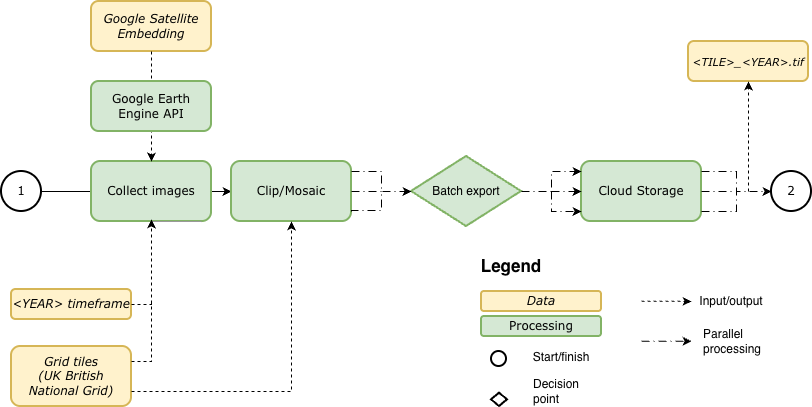

The diagram above was exported from draw.io. Its source (the exported page's mxGraphModel, read from the mxfile embedded in the PNG):
<mxGraphModel dx="1231" dy="782" grid="1" gridSize="10" guides="1" tooltips="1" connect="1" arrows="1" fold="1" page="1" pageScale="1" pageWidth="827" pageHeight="1169" math="0" shadow="0">
  <root>
    <mxCell id="0" />
    <mxCell id="1" parent="0" />
    <mxCell id="8Nskhx1epPLEFDlfAD2U-19" edge="1" parent="1" source="7XwNeM-ZRx3saX1d7Xcc-1" style="edgeStyle=orthogonalEdgeStyle;rounded=0;orthogonalLoop=1;jettySize=auto;html=1;exitX=1;exitY=0.5;exitDx=0;exitDy=0;entryX=0;entryY=0.5;entryDx=0;entryDy=0;exitPerimeter=0;" target="7XwNeM-ZRx3saX1d7Xcc-54">
      <mxGeometry relative="1" as="geometry">
        <mxPoint x="270" y="320" as="sourcePoint" />
        <mxPoint x="305" y="320" as="targetPoint" />
      </mxGeometry>
    </mxCell>
    <mxCell id="7XwNeM-ZRx3saX1d7Xcc-1" parent="1" style="strokeWidth=2;html=1;shape=mxgraph.flowchart.start_2;whiteSpace=wrap;rounded=0;shadow=0;labelBackgroundColor=none;fillColor=#ffffff;fontFamily=Verdana;fontSize=12;fontColor=#000000;align=center;" value="1" vertex="1">
      <mxGeometry height="40" width="40" x="10" y="190" as="geometry" />
    </mxCell>
    <mxCell id="7XwNeM-ZRx3saX1d7Xcc-2" parent="1" style="rounded=1;whiteSpace=wrap;html=1;shadow=0;labelBackgroundColor=none;strokeColor=#82b366;strokeWidth=2;fillColor=#d5e8d4;fontFamily=Verdana;fontSize=12;align=center;" value="Collect images" vertex="1">
      <mxGeometry height="60" width="120" x="100" y="180" as="geometry" />
    </mxCell>
    <mxCell id="7XwNeM-ZRx3saX1d7Xcc-19" parent="1" style="rounded=1;whiteSpace=wrap;html=1;shadow=0;labelBackgroundColor=none;strokeColor=#82b366;strokeWidth=2;fillColor=#d5e8d4;fontFamily=Verdana;fontSize=12;align=center;" value="Cloud Storage" vertex="1">
      <mxGeometry height="60" width="120" x="590" y="180" as="geometry" />
    </mxCell>
    <mxCell id="7XwNeM-ZRx3saX1d7Xcc-30" parent="1" style="rounded=1;whiteSpace=wrap;html=1;shadow=0;labelBackgroundColor=none;strokeColor=#d6b656;strokeWidth=2;fillColor=#fff2cc;fontFamily=Verdana;fontSize=12;align=center;fontStyle=2" value="&amp;lt;YEAR&amp;gt; timeframe" vertex="1">
      <mxGeometry height="30" width="120" x="20" y="308" as="geometry" />
    </mxCell>
    <mxCell id="7XwNeM-ZRx3saX1d7Xcc-31" parent="1" style="rounded=1;whiteSpace=wrap;html=1;shadow=0;labelBackgroundColor=none;strokeColor=#d6b656;strokeWidth=2;fillColor=#fff2cc;fontFamily=Verdana;fontSize=12;align=center;fontStyle=2" value="Grid tiles&lt;div&gt;(UK British National Grid)&lt;/div&gt;" vertex="1">
      <mxGeometry height="60" width="120" x="20" y="365" as="geometry" />
    </mxCell>
    <mxCell id="7XwNeM-ZRx3saX1d7Xcc-33" parent="1" style="rounded=1;whiteSpace=wrap;html=1;shadow=0;labelBackgroundColor=none;strokeColor=#d6b656;strokeWidth=2;fillColor=#fff2cc;fontFamily=Verdana;fontSize=12;align=center;fontStyle=2" value="Google Satellite Embedding" vertex="1">
      <mxGeometry height="50" width="120" x="100" y="20" as="geometry" />
    </mxCell>
    <mxCell id="7XwNeM-ZRx3saX1d7Xcc-35" parent="1" style="strokeWidth=2;html=1;shape=mxgraph.flowchart.start_2;whiteSpace=wrap;rounded=0;shadow=0;labelBackgroundColor=none;fillColor=#ffffff;fontFamily=Verdana;fontSize=12;fontColor=#000000;align=center;" value="" vertex="1">
      <mxGeometry height="15" width="15" x="500" y="370" as="geometry" />
    </mxCell>
    <mxCell id="7XwNeM-ZRx3saX1d7Xcc-24" parent="1" style="strokeWidth=2;html=1;shape=mxgraph.flowchart.start_2;whiteSpace=wrap;rounded=0;shadow=0;labelBackgroundColor=none;fillColor=#ffffff;fontFamily=Verdana;fontSize=12;fontColor=#000000;align=center;" value="2" vertex="1">
      <mxGeometry height="40" width="40" x="780" y="190" as="geometry" />
    </mxCell>
    <mxCell id="7XwNeM-ZRx3saX1d7Xcc-48" parent="1" style="text;html=1;whiteSpace=wrap;strokeColor=none;fillColor=none;align=center;verticalAlign=middle;rounded=0;" value="Start/finish" vertex="1">
      <mxGeometry height="27.5" width="60" x="540" y="362.5" as="geometry" />
    </mxCell>
    <mxCell id="7XwNeM-ZRx3saX1d7Xcc-54" parent="1" style="rounded=1;whiteSpace=wrap;html=1;shadow=0;labelBackgroundColor=none;strokeColor=#82b366;strokeWidth=2;fillColor=#d5e8d4;fontFamily=Verdana;fontSize=12;align=center;" value="Clip/Mosaic" vertex="1">
      <mxGeometry height="60" width="120" x="240" y="180" as="geometry" />
    </mxCell>
    <mxCell id="7XwNeM-ZRx3saX1d7Xcc-57" edge="1" parent="1" style="edgeStyle=orthogonalEdgeStyle;rounded=0;html=1;labelBackgroundColor=none;startSize=5;endArrow=none;endFill=0;endSize=5;jettySize=auto;orthogonalLoop=1;strokeColor=#999999;strokeWidth=1;fontFamily=Verdana;fontSize=12;fontColor=#000000;">
      <mxGeometry relative="1" as="geometry">
        <mxPoint x="160" y="240" as="sourcePoint" />
        <mxPoint x="210" y="240" as="targetPoint" />
      </mxGeometry>
    </mxCell>
    <mxCell id="7XwNeM-ZRx3saX1d7Xcc-63" parent="1" style="shape=rhombus;html=1;dashed=0;whiteSpace=wrap;perimeter=rhombusPerimeter;strokeWidth=2;fillColor=#d5e8d4;strokeColor=#82b366;" value="Batch export" vertex="1">
      <mxGeometry height="70" width="110" x="420" y="175" as="geometry" />
    </mxCell>
    <mxCell id="7XwNeM-ZRx3saX1d7Xcc-65" parent="1" style="shape=rhombus;html=1;dashed=0;whiteSpace=wrap;perimeter=rhombusPerimeter;strokeWidth=2;" value="" vertex="1">
      <mxGeometry height="13.33" width="16" x="500" y="411.6700000000001" as="geometry" />
    </mxCell>
    <mxCell id="7XwNeM-ZRx3saX1d7Xcc-66" parent="1" style="text;html=1;whiteSpace=wrap;strokeColor=none;fillColor=none;align=left;verticalAlign=middle;rounded=0;" value="Decision point" vertex="1">
      <mxGeometry height="30" width="60" x="540" y="395" as="geometry" />
    </mxCell>
    <mxCell id="8Nskhx1epPLEFDlfAD2U-1" parent="1" style="rounded=1;whiteSpace=wrap;html=1;shadow=0;labelBackgroundColor=none;strokeColor=#d6b656;strokeWidth=2;fillColor=#fff2cc;fontFamily=Verdana;fontSize=12;align=center;" value="&lt;i&gt;Data&lt;/i&gt;" vertex="1">
      <mxGeometry height="20" width="120" x="490" y="310" as="geometry" />
    </mxCell>
    <mxCell id="8Nskhx1epPLEFDlfAD2U-2" parent="1" style="text;html=1;whiteSpace=wrap;strokeColor=none;fillColor=none;align=center;verticalAlign=middle;rounded=0;fontStyle=1;fontSize=17;" value="Legend" vertex="1">
      <mxGeometry height="30" width="60" x="490" y="270" as="geometry" />
    </mxCell>
    <mxCell id="8Nskhx1epPLEFDlfAD2U-3" parent="1" style="rounded=1;whiteSpace=wrap;html=1;shadow=0;labelBackgroundColor=none;strokeColor=#82b366;strokeWidth=2;fillColor=#d5e8d4;fontFamily=Verdana;fontSize=12;align=center;" value="Processing" vertex="1">
      <mxGeometry height="20" width="120" x="490" y="335" as="geometry" />
    </mxCell>
    <mxCell id="8Nskhx1epPLEFDlfAD2U-6" parent="1" style="rounded=1;whiteSpace=wrap;html=1;shadow=0;labelBackgroundColor=none;strokeColor=#d6b656;strokeWidth=2;fillColor=#fff2cc;fontFamily=Verdana;fontSize=11;align=center;" value="&lt;font face=&quot;Verdana&quot;&gt;&lt;i&gt;&amp;lt;TILE&amp;gt;_&amp;lt;YEAR&amp;gt;.tif&lt;/i&gt;&lt;/font&gt;" vertex="1">
      <mxGeometry height="40" width="120" x="697" y="60" as="geometry" />
    </mxCell>
    <mxCell id="8Nskhx1epPLEFDlfAD2U-7" edge="1" parent="1" style="edgeStyle=orthogonalEdgeStyle;rounded=0;orthogonalLoop=1;jettySize=auto;html=1;dashed=1;dashPattern=8 4 1 4;">
      <mxGeometry relative="1" as="geometry">
        <Array as="points">
          <mxPoint x="390" y="229" />
          <mxPoint x="390" y="210" />
        </Array>
        <mxPoint x="360" y="230" as="sourcePoint" />
        <mxPoint x="420" y="210" as="targetPoint" />
      </mxGeometry>
    </mxCell>
    <mxCell id="8Nskhx1epPLEFDlfAD2U-8" edge="1" parent="1" style="edgeStyle=orthogonalEdgeStyle;rounded=0;orthogonalLoop=1;jettySize=auto;html=1;dashed=1;dashPattern=8 4 1 4;">
      <mxGeometry relative="1" as="geometry">
        <Array as="points">
          <mxPoint x="390" y="190" />
          <mxPoint x="390" y="210" />
        </Array>
        <mxPoint x="360" y="190" as="sourcePoint" />
        <mxPoint x="420" y="210" as="targetPoint" />
      </mxGeometry>
    </mxCell>
    <mxCell id="8Nskhx1epPLEFDlfAD2U-9" edge="1" parent="1" style="edgeStyle=orthogonalEdgeStyle;rounded=0;orthogonalLoop=1;jettySize=auto;html=1;dashed=1;dashPattern=8 4 1 4;strokeWidth=1;endArrow=none;endFill=0;">
      <mxGeometry relative="1" as="geometry">
        <mxPoint x="360" y="210" as="sourcePoint" />
        <mxPoint x="390" y="210" as="targetPoint" />
      </mxGeometry>
    </mxCell>
    <mxCell id="8Nskhx1epPLEFDlfAD2U-10" edge="1" parent="1" style="edgeStyle=orthogonalEdgeStyle;rounded=0;orthogonalLoop=1;jettySize=auto;html=1;exitX=0.958;exitY=0.347;exitDx=0;exitDy=0;dashed=1;dashPattern=8 4 1 4;exitPerimeter=0;">
      <mxGeometry relative="1" as="geometry">
        <mxPoint x="650" y="359.75" as="sourcePoint" />
        <mxPoint x="700" y="359.75" as="targetPoint" />
      </mxGeometry>
    </mxCell>
    <mxCell id="8Nskhx1epPLEFDlfAD2U-11" parent="1" style="text;html=1;whiteSpace=wrap;strokeColor=none;fillColor=none;align=left;verticalAlign=middle;rounded=0;" value="Parallel processing" vertex="1">
      <mxGeometry height="30" width="60" x="710" y="345" as="geometry" />
    </mxCell>
    <mxCell id="8Nskhx1epPLEFDlfAD2U-12" parent="1" style="text;html=1;whiteSpace=wrap;strokeColor=none;fillColor=none;align=center;verticalAlign=middle;rounded=0;" value="Input/output" vertex="1">
      <mxGeometry height="30" width="60" x="710" y="305" as="geometry" />
    </mxCell>
    <mxCell id="8Nskhx1epPLEFDlfAD2U-16" edge="1" parent="1" source="7XwNeM-ZRx3saX1d7Xcc-31" style="edgeStyle=orthogonalEdgeStyle;rounded=0;orthogonalLoop=1;jettySize=auto;html=1;exitX=1;exitY=0.75;exitDx=0;exitDy=0;dashed=1;entryX=0.5;entryY=1;entryDx=0;entryDy=0;" target="7XwNeM-ZRx3saX1d7Xcc-54">
      <mxGeometry relative="1" as="geometry">
        <mxPoint x="370" y="370" as="sourcePoint" />
        <mxPoint x="550" y="400" as="targetPoint" />
      </mxGeometry>
    </mxCell>
    <mxCell id="8Nskhx1epPLEFDlfAD2U-17" edge="1" parent="1" source="7XwNeM-ZRx3saX1d7Xcc-31" style="edgeStyle=orthogonalEdgeStyle;rounded=0;orthogonalLoop=1;jettySize=auto;html=1;exitX=1;exitY=0.25;exitDx=0;exitDy=0;dashed=1;entryX=0.5;entryY=1;entryDx=0;entryDy=0;">
      <mxGeometry relative="1" as="geometry">
        <mxPoint y="408" as="sourcePoint" />
        <mxPoint x="160" y="238" as="targetPoint" />
      </mxGeometry>
    </mxCell>
    <mxCell id="8Nskhx1epPLEFDlfAD2U-18" edge="1" parent="1" source="7XwNeM-ZRx3saX1d7Xcc-30" style="edgeStyle=orthogonalEdgeStyle;rounded=0;orthogonalLoop=1;jettySize=auto;html=1;exitX=1;exitY=0.5;exitDx=0;exitDy=0;dashed=1;endArrow=none;endFill=0;">
      <mxGeometry relative="1" as="geometry">
        <mxPoint x="170" y="512" as="sourcePoint" />
        <mxPoint x="160" y="320" as="targetPoint" />
      </mxGeometry>
    </mxCell>
    <mxCell id="8Nskhx1epPLEFDlfAD2U-20" edge="1" parent="1" source="7XwNeM-ZRx3saX1d7Xcc-33" style="edgeStyle=orthogonalEdgeStyle;rounded=0;orthogonalLoop=1;jettySize=auto;html=1;exitX=0.5;exitY=1;exitDx=0;exitDy=0;dashed=1;entryX=0.5;entryY=0;entryDx=0;entryDy=0;" target="7XwNeM-ZRx3saX1d7Xcc-2">
      <mxGeometry relative="1" as="geometry">
        <mxPoint x="290" y="530" as="sourcePoint" />
        <mxPoint x="450" y="360" as="targetPoint" />
      </mxGeometry>
    </mxCell>
    <mxCell id="7XwNeM-ZRx3saX1d7Xcc-60" parent="1" style="rounded=1;whiteSpace=wrap;html=1;shadow=0;labelBackgroundColor=none;strokeColor=#82b366;strokeWidth=2;fillColor=#d5e8d4;fontFamily=Verdana;fontSize=12;align=center;" value="Google Earth Engine API" vertex="1">
      <mxGeometry height="50" width="120" x="100" y="100" as="geometry" />
    </mxCell>
    <mxCell id="8Nskhx1epPLEFDlfAD2U-21" edge="1" parent="1" style="edgeStyle=orthogonalEdgeStyle;rounded=0;orthogonalLoop=1;jettySize=auto;html=1;dashed=1;entryX=0.5;entryY=1;entryDx=0;entryDy=0;" target="8Nskhx1epPLEFDlfAD2U-6">
      <mxGeometry relative="1" as="geometry">
        <mxPoint x="757" y="210" as="sourcePoint" />
        <mxPoint x="927" y="190" as="targetPoint" />
      </mxGeometry>
    </mxCell>
    <mxCell id="8Nskhx1epPLEFDlfAD2U-23" edge="1" parent="1" source="7XwNeM-ZRx3saX1d7Xcc-63" style="edgeStyle=orthogonalEdgeStyle;rounded=0;orthogonalLoop=1;jettySize=auto;html=1;dashed=1;dashPattern=8 4 1 4;exitX=1;exitY=0.5;exitDx=0;exitDy=0;">
      <mxGeometry relative="1" as="geometry">
        <Array as="points">
          <mxPoint x="560" y="210" />
          <mxPoint x="560" y="190" />
          <mxPoint x="590" y="190" />
        </Array>
        <mxPoint x="540" y="290" as="sourcePoint" />
        <mxPoint x="590" y="190" as="targetPoint" />
      </mxGeometry>
    </mxCell>
    <mxCell id="8Nskhx1epPLEFDlfAD2U-24" edge="1" parent="1" style="edgeStyle=orthogonalEdgeStyle;rounded=0;orthogonalLoop=1;jettySize=auto;html=1;dashed=1;dashPattern=8 4 1 4;" target="7XwNeM-ZRx3saX1d7Xcc-19">
      <mxGeometry relative="1" as="geometry">
        <Array as="points">
          <mxPoint x="560" y="230" />
        </Array>
        <mxPoint x="560" y="210" as="sourcePoint" />
        <mxPoint x="590" y="90" as="targetPoint" />
      </mxGeometry>
    </mxCell>
    <mxCell id="8Nskhx1epPLEFDlfAD2U-25" edge="1" parent="1" style="edgeStyle=orthogonalEdgeStyle;rounded=0;orthogonalLoop=1;jettySize=auto;html=1;dashed=1;dashPattern=8 4 1 4;">
      <mxGeometry relative="1" as="geometry">
        <Array as="points">
          <mxPoint x="710" y="190" />
          <mxPoint x="745" y="190" />
          <mxPoint x="745" y="210" />
        </Array>
        <mxPoint x="710" y="190" as="sourcePoint" />
        <mxPoint x="780" y="210" as="targetPoint" />
      </mxGeometry>
    </mxCell>
    <mxCell id="8Nskhx1epPLEFDlfAD2U-26" edge="1" parent="1" style="edgeStyle=orthogonalEdgeStyle;rounded=0;orthogonalLoop=1;jettySize=auto;html=1;dashed=1;dashPattern=8 4 1 4;">
      <mxGeometry relative="1" as="geometry">
        <Array as="points">
          <mxPoint x="710" y="230" />
          <mxPoint x="745" y="230" />
          <mxPoint x="745" y="210" />
        </Array>
        <mxPoint x="710" y="230" as="sourcePoint" />
        <mxPoint x="780" y="210" as="targetPoint" />
      </mxGeometry>
    </mxCell>
    <mxCell id="8Nskhx1epPLEFDlfAD2U-27" edge="1" parent="1" style="edgeStyle=orthogonalEdgeStyle;rounded=0;orthogonalLoop=1;jettySize=auto;html=1;dashed=1;">
      <mxGeometry relative="1" as="geometry">
        <mxPoint x="650" y="319.7" as="sourcePoint" />
        <mxPoint x="700" y="320" as="targetPoint" />
      </mxGeometry>
    </mxCell>
    <mxCell id="2pSFAnt26COaNYUme-Sj-1" edge="1" parent="1" style="edgeStyle=orthogonalEdgeStyle;rounded=0;orthogonalLoop=1;jettySize=auto;html=1;dashed=1;dashPattern=8 4 1 4;">
      <mxGeometry relative="1" as="geometry">
        <mxPoint x="560" y="210" as="sourcePoint" />
        <mxPoint x="590" y="210" as="targetPoint" />
      </mxGeometry>
    </mxCell>
    <mxCell id="2pSFAnt26COaNYUme-Sj-3" edge="1" parent="1" source="7XwNeM-ZRx3saX1d7Xcc-19" style="edgeStyle=orthogonalEdgeStyle;rounded=0;orthogonalLoop=1;jettySize=auto;html=1;dashed=1;dashPattern=8 4 1 4;exitX=1;exitY=0.5;exitDx=0;exitDy=0;endArrow=none;endFill=0;">
      <mxGeometry relative="1" as="geometry">
        <mxPoint x="390" y="440" as="sourcePoint" />
        <mxPoint x="740" y="210" as="targetPoint" />
      </mxGeometry>
    </mxCell>
  </root>
</mxGraphModel>